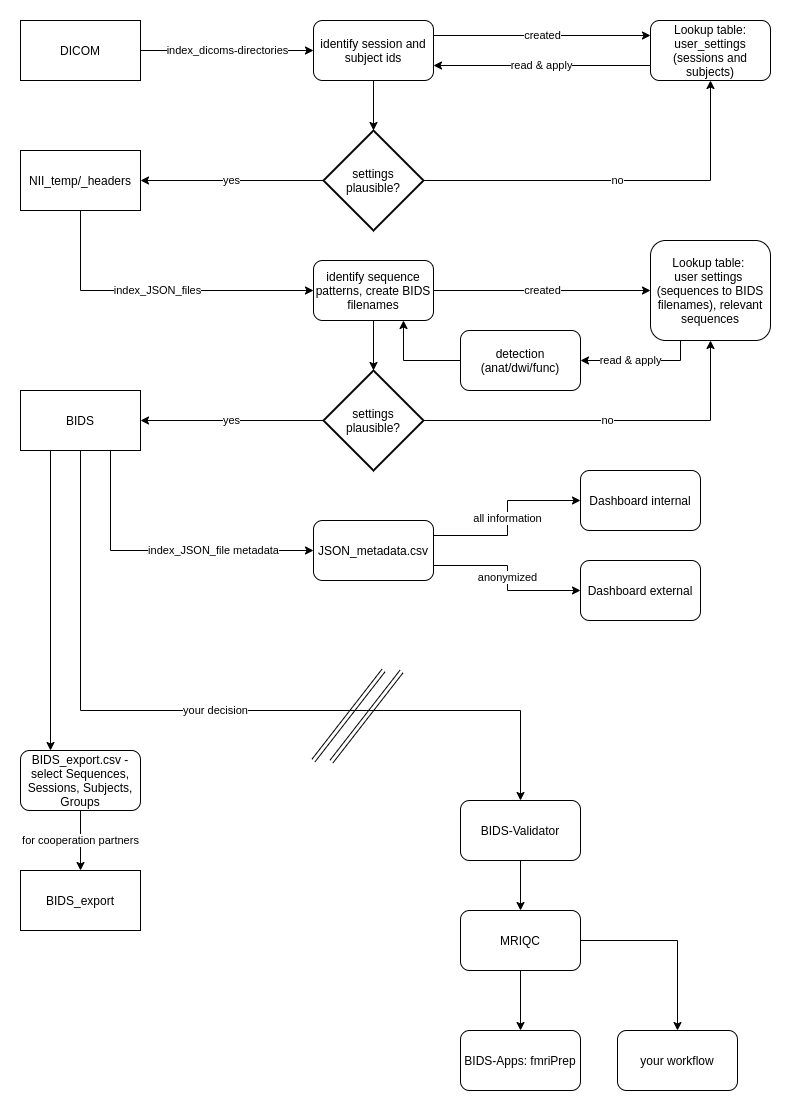

The diagram above was exported from draw.io. Its source (the exported page's mxGraphModel, read from the mxfile embedded in the PNG):
<mxGraphModel dx="1422" dy="820" grid="1" gridSize="10" guides="1" tooltips="1" connect="1" arrows="1" fold="1" page="1" pageScale="1" pageWidth="827" pageHeight="1169" math="0" shadow="0">
  <root>
    <mxCell id="WIyWlLk6GJQsqaUBKTNV-0" />
    <mxCell id="WIyWlLk6GJQsqaUBKTNV-1" parent="WIyWlLk6GJQsqaUBKTNV-0" />
    <mxCell id="QVJdccDG6jZVh9tQzShj-0" value="DICOM" style="rounded=0;whiteSpace=wrap;html=1;" vertex="1" parent="WIyWlLk6GJQsqaUBKTNV-1">
      <mxGeometry x="60" y="30" width="120" height="60" as="geometry" />
    </mxCell>
    <mxCell id="QVJdccDG6jZVh9tQzShj-1" value="index_dicoms-directories" style="endArrow=classic;html=1;exitX=1;exitY=0.5;exitDx=0;exitDy=0;entryX=0;entryY=0.5;entryDx=0;entryDy=0;" edge="1" parent="WIyWlLk6GJQsqaUBKTNV-1" source="QVJdccDG6jZVh9tQzShj-0" target="QVJdccDG6jZVh9tQzShj-2">
      <mxGeometry width="50" height="50" relative="1" as="geometry">
        <mxPoint x="60" y="540" as="sourcePoint" />
        <mxPoint x="100" y="140" as="targetPoint" />
      </mxGeometry>
    </mxCell>
    <mxCell id="QVJdccDG6jZVh9tQzShj-6" value="created" style="edgeStyle=orthogonalEdgeStyle;rounded=0;orthogonalLoop=1;jettySize=auto;html=1;exitX=1;exitY=0.25;exitDx=0;exitDy=0;entryX=0;entryY=0.25;entryDx=0;entryDy=0;" edge="1" parent="WIyWlLk6GJQsqaUBKTNV-1" source="QVJdccDG6jZVh9tQzShj-2" target="QVJdccDG6jZVh9tQzShj-5">
      <mxGeometry relative="1" as="geometry" />
    </mxCell>
    <mxCell id="QVJdccDG6jZVh9tQzShj-13" style="edgeStyle=orthogonalEdgeStyle;rounded=0;orthogonalLoop=1;jettySize=auto;html=1;exitX=0.5;exitY=1;exitDx=0;exitDy=0;entryX=0.5;entryY=0;entryDx=0;entryDy=0;entryPerimeter=0;" edge="1" parent="WIyWlLk6GJQsqaUBKTNV-1" source="QVJdccDG6jZVh9tQzShj-2" target="QVJdccDG6jZVh9tQzShj-9">
      <mxGeometry relative="1" as="geometry" />
    </mxCell>
    <mxCell id="QVJdccDG6jZVh9tQzShj-2" value="identify session and subject ids" style="rounded=1;whiteSpace=wrap;html=1;" vertex="1" parent="WIyWlLk6GJQsqaUBKTNV-1">
      <mxGeometry x="353" y="30" width="120" height="60" as="geometry" />
    </mxCell>
    <mxCell id="QVJdccDG6jZVh9tQzShj-7" value="read &amp;amp; apply" style="edgeStyle=orthogonalEdgeStyle;rounded=0;orthogonalLoop=1;jettySize=auto;html=1;exitX=0;exitY=0.75;exitDx=0;exitDy=0;entryX=1;entryY=0.75;entryDx=0;entryDy=0;" edge="1" parent="WIyWlLk6GJQsqaUBKTNV-1" source="QVJdccDG6jZVh9tQzShj-5" target="QVJdccDG6jZVh9tQzShj-2">
      <mxGeometry relative="1" as="geometry" />
    </mxCell>
    <mxCell id="QVJdccDG6jZVh9tQzShj-5" value="Lookup table: user_settings (sessions and subjects)" style="rounded=1;whiteSpace=wrap;html=1;" vertex="1" parent="WIyWlLk6GJQsqaUBKTNV-1">
      <mxGeometry x="690" y="30" width="120" height="60" as="geometry" />
    </mxCell>
    <mxCell id="QVJdccDG6jZVh9tQzShj-29" value="index_JSON_files" style="edgeStyle=orthogonalEdgeStyle;rounded=0;orthogonalLoop=1;jettySize=auto;html=1;exitX=0.5;exitY=1;exitDx=0;exitDy=0;entryX=0;entryY=0.5;entryDx=0;entryDy=0;" edge="1" parent="WIyWlLk6GJQsqaUBKTNV-1" source="QVJdccDG6jZVh9tQzShj-8" target="QVJdccDG6jZVh9tQzShj-16">
      <mxGeometry relative="1" as="geometry" />
    </mxCell>
    <mxCell id="QVJdccDG6jZVh9tQzShj-8" value="NII_temp/_headers" style="rounded=0;whiteSpace=wrap;html=1;" vertex="1" parent="WIyWlLk6GJQsqaUBKTNV-1">
      <mxGeometry x="60" y="160" width="120" height="60" as="geometry" />
    </mxCell>
    <mxCell id="QVJdccDG6jZVh9tQzShj-10" value="yes" style="edgeStyle=orthogonalEdgeStyle;rounded=0;orthogonalLoop=1;jettySize=auto;html=1;exitX=0;exitY=0.5;exitDx=0;exitDy=0;exitPerimeter=0;entryX=1;entryY=0.5;entryDx=0;entryDy=0;" edge="1" parent="WIyWlLk6GJQsqaUBKTNV-1" source="QVJdccDG6jZVh9tQzShj-9" target="QVJdccDG6jZVh9tQzShj-8">
      <mxGeometry relative="1" as="geometry" />
    </mxCell>
    <mxCell id="QVJdccDG6jZVh9tQzShj-11" value="no" style="edgeStyle=orthogonalEdgeStyle;rounded=0;orthogonalLoop=1;jettySize=auto;html=1;exitX=1;exitY=0.5;exitDx=0;exitDy=0;exitPerimeter=0;entryX=0.5;entryY=1;entryDx=0;entryDy=0;" edge="1" parent="WIyWlLk6GJQsqaUBKTNV-1" source="QVJdccDG6jZVh9tQzShj-9" target="QVJdccDG6jZVh9tQzShj-5">
      <mxGeometry relative="1" as="geometry">
        <mxPoint x="413" y="90" as="targetPoint" />
      </mxGeometry>
    </mxCell>
    <mxCell id="QVJdccDG6jZVh9tQzShj-9" value="settings plausible?" style="strokeWidth=2;html=1;shape=mxgraph.flowchart.decision;whiteSpace=wrap;" vertex="1" parent="WIyWlLk6GJQsqaUBKTNV-1">
      <mxGeometry x="363" y="140" width="100" height="100" as="geometry" />
    </mxCell>
    <mxCell id="QVJdccDG6jZVh9tQzShj-30" value="your decision" style="edgeStyle=orthogonalEdgeStyle;rounded=0;orthogonalLoop=1;jettySize=auto;html=1;exitX=0.5;exitY=1;exitDx=0;exitDy=0;entryX=0.5;entryY=0;entryDx=0;entryDy=0;" edge="1" parent="WIyWlLk6GJQsqaUBKTNV-1" source="QVJdccDG6jZVh9tQzShj-15" target="QVJdccDG6jZVh9tQzShj-31">
      <mxGeometry relative="1" as="geometry">
        <mxPoint x="120" y="590" as="targetPoint" />
        <Array as="points">
          <mxPoint x="120" y="720" />
          <mxPoint x="560" y="720" />
        </Array>
      </mxGeometry>
    </mxCell>
    <mxCell id="QVJdccDG6jZVh9tQzShj-41" value="index_JSON_file metadata" style="edgeStyle=orthogonalEdgeStyle;rounded=0;orthogonalLoop=1;jettySize=auto;html=1;exitX=0.75;exitY=1;exitDx=0;exitDy=0;entryX=0;entryY=0.5;entryDx=0;entryDy=0;" edge="1" parent="WIyWlLk6GJQsqaUBKTNV-1" source="QVJdccDG6jZVh9tQzShj-15" target="QVJdccDG6jZVh9tQzShj-40">
      <mxGeometry x="0.3419" relative="1" as="geometry">
        <mxPoint as="offset" />
      </mxGeometry>
    </mxCell>
    <mxCell id="QVJdccDG6jZVh9tQzShj-15" value="BIDS" style="rounded=0;whiteSpace=wrap;html=1;" vertex="1" parent="WIyWlLk6GJQsqaUBKTNV-1">
      <mxGeometry x="60" y="400" width="120" height="60" as="geometry" />
    </mxCell>
    <mxCell id="QVJdccDG6jZVh9tQzShj-18" value="created" style="edgeStyle=orthogonalEdgeStyle;rounded=0;orthogonalLoop=1;jettySize=auto;html=1;exitX=1;exitY=0.5;exitDx=0;exitDy=0;entryX=0;entryY=0.5;entryDx=0;entryDy=0;" edge="1" parent="WIyWlLk6GJQsqaUBKTNV-1" source="QVJdccDG6jZVh9tQzShj-16" target="QVJdccDG6jZVh9tQzShj-17">
      <mxGeometry relative="1" as="geometry">
        <mxPoint x="473" y="285" as="sourcePoint" />
        <mxPoint x="690" y="280" as="targetPoint" />
      </mxGeometry>
    </mxCell>
    <mxCell id="QVJdccDG6jZVh9tQzShj-22" style="edgeStyle=orthogonalEdgeStyle;rounded=0;orthogonalLoop=1;jettySize=auto;html=1;exitX=0.5;exitY=1;exitDx=0;exitDy=0;" edge="1" parent="WIyWlLk6GJQsqaUBKTNV-1" source="QVJdccDG6jZVh9tQzShj-16" target="QVJdccDG6jZVh9tQzShj-21">
      <mxGeometry relative="1" as="geometry" />
    </mxCell>
    <mxCell id="QVJdccDG6jZVh9tQzShj-16" value="identify sequence patterns, create BIDS filenames" style="rounded=1;whiteSpace=wrap;html=1;" vertex="1" parent="WIyWlLk6GJQsqaUBKTNV-1">
      <mxGeometry x="353" y="270" width="120" height="60" as="geometry" />
    </mxCell>
    <mxCell id="QVJdccDG6jZVh9tQzShj-20" value="read &amp;amp; apply" style="edgeStyle=orthogonalEdgeStyle;rounded=0;orthogonalLoop=1;jettySize=auto;html=1;exitX=0.25;exitY=1;exitDx=0;exitDy=0;entryX=1;entryY=0.5;entryDx=0;entryDy=0;" edge="1" parent="WIyWlLk6GJQsqaUBKTNV-1" source="QVJdccDG6jZVh9tQzShj-17" target="QVJdccDG6jZVh9tQzShj-25">
      <mxGeometry x="0.1667" relative="1" as="geometry">
        <mxPoint as="offset" />
      </mxGeometry>
    </mxCell>
    <mxCell id="QVJdccDG6jZVh9tQzShj-17" value="Lookup table: &lt;br&gt;user settings &lt;br&gt;(sequences to BIDS filenames), relevant sequences" style="rounded=1;whiteSpace=wrap;html=1;" vertex="1" parent="WIyWlLk6GJQsqaUBKTNV-1">
      <mxGeometry x="690" y="250" width="120" height="100" as="geometry" />
    </mxCell>
    <mxCell id="QVJdccDG6jZVh9tQzShj-23" value="no" style="edgeStyle=orthogonalEdgeStyle;rounded=0;orthogonalLoop=1;jettySize=auto;html=1;exitX=1;exitY=0.5;exitDx=0;exitDy=0;exitPerimeter=0;entryX=0.5;entryY=1;entryDx=0;entryDy=0;" edge="1" parent="WIyWlLk6GJQsqaUBKTNV-1" source="QVJdccDG6jZVh9tQzShj-21" target="QVJdccDG6jZVh9tQzShj-17">
      <mxGeometry relative="1" as="geometry" />
    </mxCell>
    <mxCell id="QVJdccDG6jZVh9tQzShj-24" value="yes" style="edgeStyle=orthogonalEdgeStyle;rounded=0;orthogonalLoop=1;jettySize=auto;html=1;exitX=0;exitY=0.5;exitDx=0;exitDy=0;exitPerimeter=0;" edge="1" parent="WIyWlLk6GJQsqaUBKTNV-1" source="QVJdccDG6jZVh9tQzShj-21" target="QVJdccDG6jZVh9tQzShj-15">
      <mxGeometry relative="1" as="geometry">
        <mxPoint x="200" y="430" as="targetPoint" />
      </mxGeometry>
    </mxCell>
    <mxCell id="QVJdccDG6jZVh9tQzShj-21" value="settings plausible?" style="strokeWidth=2;html=1;shape=mxgraph.flowchart.decision;whiteSpace=wrap;" vertex="1" parent="WIyWlLk6GJQsqaUBKTNV-1">
      <mxGeometry x="363" y="380" width="100" height="100" as="geometry" />
    </mxCell>
    <mxCell id="QVJdccDG6jZVh9tQzShj-28" style="edgeStyle=orthogonalEdgeStyle;rounded=0;orthogonalLoop=1;jettySize=auto;html=1;exitX=0;exitY=0.5;exitDx=0;exitDy=0;entryX=0.75;entryY=1;entryDx=0;entryDy=0;" edge="1" parent="WIyWlLk6GJQsqaUBKTNV-1" source="QVJdccDG6jZVh9tQzShj-25" target="QVJdccDG6jZVh9tQzShj-16">
      <mxGeometry relative="1" as="geometry" />
    </mxCell>
    <mxCell id="QVJdccDG6jZVh9tQzShj-25" value="detection (anat/dwi/func)" style="rounded=1;whiteSpace=wrap;html=1;" vertex="1" parent="WIyWlLk6GJQsqaUBKTNV-1">
      <mxGeometry x="500" y="340" width="120" height="60" as="geometry" />
    </mxCell>
    <mxCell id="QVJdccDG6jZVh9tQzShj-34" style="edgeStyle=orthogonalEdgeStyle;rounded=0;orthogonalLoop=1;jettySize=auto;html=1;exitX=0.5;exitY=1;exitDx=0;exitDy=0;entryX=0.5;entryY=0;entryDx=0;entryDy=0;" edge="1" parent="WIyWlLk6GJQsqaUBKTNV-1" source="QVJdccDG6jZVh9tQzShj-31" target="QVJdccDG6jZVh9tQzShj-32">
      <mxGeometry relative="1" as="geometry" />
    </mxCell>
    <mxCell id="QVJdccDG6jZVh9tQzShj-31" value="BIDS-Validator" style="rounded=1;whiteSpace=wrap;html=1;" vertex="1" parent="WIyWlLk6GJQsqaUBKTNV-1">
      <mxGeometry x="500" y="810" width="120" height="60" as="geometry" />
    </mxCell>
    <mxCell id="QVJdccDG6jZVh9tQzShj-35" style="edgeStyle=orthogonalEdgeStyle;rounded=0;orthogonalLoop=1;jettySize=auto;html=1;exitX=0.5;exitY=1;exitDx=0;exitDy=0;entryX=0.5;entryY=0;entryDx=0;entryDy=0;" edge="1" parent="WIyWlLk6GJQsqaUBKTNV-1" source="QVJdccDG6jZVh9tQzShj-32" target="QVJdccDG6jZVh9tQzShj-33">
      <mxGeometry relative="1" as="geometry" />
    </mxCell>
    <mxCell id="QVJdccDG6jZVh9tQzShj-38" style="edgeStyle=orthogonalEdgeStyle;rounded=0;orthogonalLoop=1;jettySize=auto;html=1;exitX=1;exitY=0.5;exitDx=0;exitDy=0;" edge="1" parent="WIyWlLk6GJQsqaUBKTNV-1" source="QVJdccDG6jZVh9tQzShj-32" target="QVJdccDG6jZVh9tQzShj-36">
      <mxGeometry relative="1" as="geometry" />
    </mxCell>
    <mxCell id="QVJdccDG6jZVh9tQzShj-32" value="MRIQC" style="rounded=1;whiteSpace=wrap;html=1;" vertex="1" parent="WIyWlLk6GJQsqaUBKTNV-1">
      <mxGeometry x="500" y="920" width="120" height="60" as="geometry" />
    </mxCell>
    <mxCell id="QVJdccDG6jZVh9tQzShj-33" value="BIDS-Apps: fmriPrep" style="rounded=1;whiteSpace=wrap;html=1;" vertex="1" parent="WIyWlLk6GJQsqaUBKTNV-1">
      <mxGeometry x="500" y="1040" width="120" height="60" as="geometry" />
    </mxCell>
    <mxCell id="QVJdccDG6jZVh9tQzShj-36" value="your workflow" style="rounded=1;whiteSpace=wrap;html=1;" vertex="1" parent="WIyWlLk6GJQsqaUBKTNV-1">
      <mxGeometry x="657" y="1040" width="120" height="60" as="geometry" />
    </mxCell>
    <mxCell id="QVJdccDG6jZVh9tQzShj-44" value="all information" style="edgeStyle=orthogonalEdgeStyle;rounded=0;orthogonalLoop=1;jettySize=auto;html=1;exitX=1;exitY=0.25;exitDx=0;exitDy=0;entryX=0;entryY=0.5;entryDx=0;entryDy=0;" edge="1" parent="WIyWlLk6GJQsqaUBKTNV-1" source="QVJdccDG6jZVh9tQzShj-40" target="QVJdccDG6jZVh9tQzShj-42">
      <mxGeometry relative="1" as="geometry" />
    </mxCell>
    <mxCell id="QVJdccDG6jZVh9tQzShj-45" value="anonymized" style="edgeStyle=orthogonalEdgeStyle;rounded=0;orthogonalLoop=1;jettySize=auto;html=1;exitX=1;exitY=0.75;exitDx=0;exitDy=0;entryX=0;entryY=0.5;entryDx=0;entryDy=0;" edge="1" parent="WIyWlLk6GJQsqaUBKTNV-1" source="QVJdccDG6jZVh9tQzShj-40" target="QVJdccDG6jZVh9tQzShj-43">
      <mxGeometry relative="1" as="geometry" />
    </mxCell>
    <mxCell id="QVJdccDG6jZVh9tQzShj-40" value="JSON_metadata.csv" style="rounded=1;whiteSpace=wrap;html=1;" vertex="1" parent="WIyWlLk6GJQsqaUBKTNV-1">
      <mxGeometry x="353" y="530" width="120" height="60" as="geometry" />
    </mxCell>
    <mxCell id="QVJdccDG6jZVh9tQzShj-42" value="Dashboard internal" style="rounded=1;whiteSpace=wrap;html=1;" vertex="1" parent="WIyWlLk6GJQsqaUBKTNV-1">
      <mxGeometry x="620" y="480" width="120" height="60" as="geometry" />
    </mxCell>
    <mxCell id="QVJdccDG6jZVh9tQzShj-43" value="Dashboard external" style="rounded=1;whiteSpace=wrap;html=1;" vertex="1" parent="WIyWlLk6GJQsqaUBKTNV-1">
      <mxGeometry x="620" y="570" width="120" height="60" as="geometry" />
    </mxCell>
    <mxCell id="QVJdccDG6jZVh9tQzShj-46" value="" style="shape=link;html=1;" edge="1" parent="WIyWlLk6GJQsqaUBKTNV-1">
      <mxGeometry width="50" height="50" relative="1" as="geometry">
        <mxPoint x="353" y="770" as="sourcePoint" />
        <mxPoint x="423" y="680" as="targetPoint" />
      </mxGeometry>
    </mxCell>
    <mxCell id="QVJdccDG6jZVh9tQzShj-47" value="" style="shape=link;html=1;" edge="1" parent="WIyWlLk6GJQsqaUBKTNV-1">
      <mxGeometry width="50" height="50" relative="1" as="geometry">
        <mxPoint x="371" y="771" as="sourcePoint" />
        <mxPoint x="441" y="681" as="targetPoint" />
      </mxGeometry>
    </mxCell>
    <mxCell id="QVJdccDG6jZVh9tQzShj-48" value="BIDS_export" style="rounded=0;whiteSpace=wrap;html=1;" vertex="1" parent="WIyWlLk6GJQsqaUBKTNV-1">
      <mxGeometry x="60" y="880" width="120" height="60" as="geometry" />
    </mxCell>
    <mxCell id="QVJdccDG6jZVh9tQzShj-49" value="BIDS_export.csv - select Sequences, Sessions, Subjects, Groups" style="rounded=1;whiteSpace=wrap;html=1;" vertex="1" parent="WIyWlLk6GJQsqaUBKTNV-1">
      <mxGeometry x="60" y="760" width="120" height="60" as="geometry" />
    </mxCell>
    <mxCell id="QVJdccDG6jZVh9tQzShj-50" value="" style="endArrow=classic;html=1;exitX=0.25;exitY=1;exitDx=0;exitDy=0;entryX=0.25;entryY=0;entryDx=0;entryDy=0;" edge="1" parent="WIyWlLk6GJQsqaUBKTNV-1" source="QVJdccDG6jZVh9tQzShj-15" target="QVJdccDG6jZVh9tQzShj-49">
      <mxGeometry width="50" height="50" relative="1" as="geometry">
        <mxPoint x="50" y="560" as="sourcePoint" />
        <mxPoint x="100" y="510" as="targetPoint" />
      </mxGeometry>
    </mxCell>
    <mxCell id="QVJdccDG6jZVh9tQzShj-51" value="for cooperation partners" style="endArrow=classic;html=1;exitX=0.5;exitY=1;exitDx=0;exitDy=0;" edge="1" parent="WIyWlLk6GJQsqaUBKTNV-1" source="QVJdccDG6jZVh9tQzShj-49" target="QVJdccDG6jZVh9tQzShj-48">
      <mxGeometry width="50" height="50" relative="1" as="geometry">
        <mxPoint x="270" y="980" as="sourcePoint" />
        <mxPoint x="320" y="930" as="targetPoint" />
      </mxGeometry>
    </mxCell>
  </root>
</mxGraphModel>